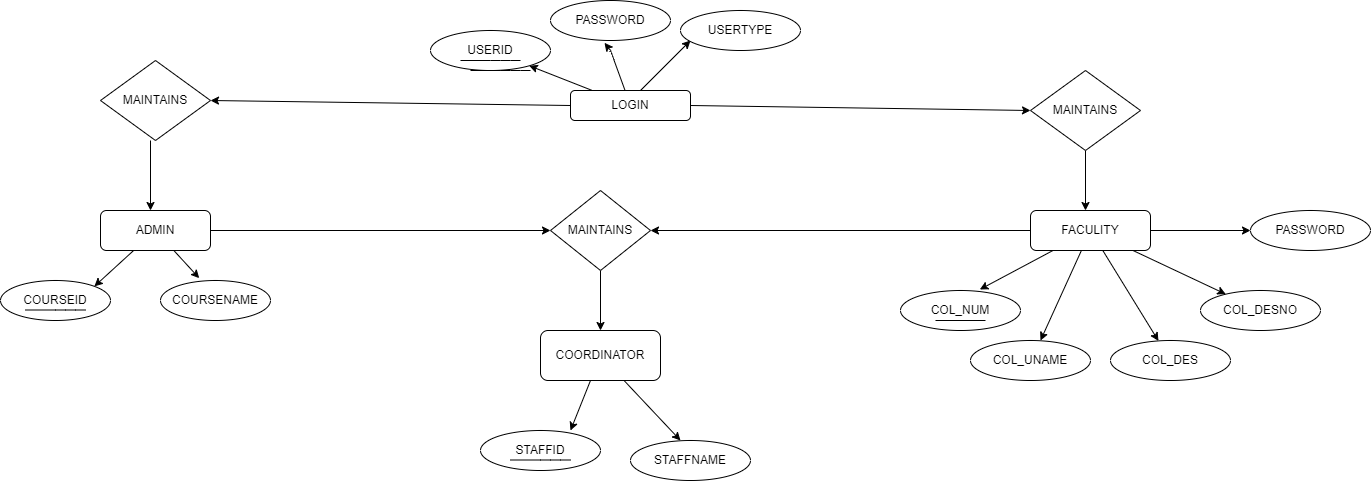

The diagram above was exported from draw.io. Its source (the exported page's mxGraphModel, read from the mxfile embedded in the PNG):
<mxGraphModel dx="1557" dy="1566" grid="1" gridSize="10" guides="1" tooltips="1" connect="1" arrows="1" fold="1" page="1" pageScale="1" pageWidth="850" pageHeight="1100" math="0" shadow="0">
  <root>
    <mxCell id="0" />
    <mxCell id="1" parent="0" />
    <mxCell id="5" style="edgeStyle=none;html=1;entryX=0.45;entryY=1.058;entryDx=0;entryDy=0;entryPerimeter=0;" edge="1" parent="1" source="3" target="11">
      <mxGeometry relative="1" as="geometry">
        <mxPoint x="260" y="-10" as="targetPoint" />
        <Array as="points">
          <mxPoint x="260" />
        </Array>
      </mxGeometry>
    </mxCell>
    <mxCell id="6" style="edgeStyle=none;html=1;" edge="1" parent="1" source="3" target="7">
      <mxGeometry relative="1" as="geometry">
        <mxPoint x="180" y="10" as="targetPoint" />
      </mxGeometry>
    </mxCell>
    <mxCell id="3" value="LOGIN" style="rounded=1;whiteSpace=wrap;html=1;" vertex="1" parent="1">
      <mxGeometry x="220" y="40" width="120" height="30" as="geometry" />
    </mxCell>
    <mxCell id="4" value="" style="endArrow=classic;html=1;" edge="1" parent="1">
      <mxGeometry width="50" height="50" relative="1" as="geometry">
        <mxPoint x="290" y="40" as="sourcePoint" />
        <mxPoint x="340" y="-10" as="targetPoint" />
      </mxGeometry>
    </mxCell>
    <mxCell id="7" value="USERID" style="ellipse;whiteSpace=wrap;html=1;" vertex="1" parent="1">
      <mxGeometry x="80" y="-20" width="120" height="40" as="geometry" />
    </mxCell>
    <mxCell id="10" value="" style="endArrow=none;html=1;" edge="1" parent="1">
      <mxGeometry width="50" height="50" relative="1" as="geometry">
        <mxPoint x="110" y="10" as="sourcePoint" />
        <mxPoint x="170" y="10" as="targetPoint" />
        <Array as="points">
          <mxPoint x="150" y="10" />
        </Array>
      </mxGeometry>
    </mxCell>
    <mxCell id="11" value="PASSWORD" style="ellipse;whiteSpace=wrap;html=1;" vertex="1" parent="1">
      <mxGeometry x="200" y="-50" width="120" height="40" as="geometry" />
    </mxCell>
    <mxCell id="12" value="USERTYPE" style="ellipse;whiteSpace=wrap;html=1;" vertex="1" parent="1">
      <mxGeometry x="330" y="-40" width="120" height="40" as="geometry" />
    </mxCell>
    <mxCell id="17" value="" style="endArrow=classic;html=1;startArrow=none;" edge="1" parent="1" source="14">
      <mxGeometry width="50" height="50" relative="1" as="geometry">
        <mxPoint x="734.5" y="20" as="sourcePoint" />
        <mxPoint x="735" y="160" as="targetPoint" />
      </mxGeometry>
    </mxCell>
    <mxCell id="18" value="MAINTAINS" style="rhombus;whiteSpace=wrap;html=1;" vertex="1" parent="1">
      <mxGeometry x="-250" y="10" width="110" height="80" as="geometry" />
    </mxCell>
    <mxCell id="20" value="" style="endArrow=classic;html=1;exitX=0;exitY=0.5;exitDx=0;exitDy=0;" edge="1" parent="1" source="3">
      <mxGeometry width="50" height="50" relative="1" as="geometry">
        <mxPoint x="10" y="110" as="sourcePoint" />
        <mxPoint x="-140" y="50" as="targetPoint" />
      </mxGeometry>
    </mxCell>
    <mxCell id="21" value="" style="endArrow=none;html=1;" edge="1" parent="1" target="14">
      <mxGeometry width="50" height="50" relative="1" as="geometry">
        <mxPoint x="734.5" y="20" as="sourcePoint" />
        <mxPoint x="735" y="160" as="targetPoint" />
      </mxGeometry>
    </mxCell>
    <mxCell id="14" value="MAINTAINS" style="rhombus;whiteSpace=wrap;html=1;" vertex="1" parent="1">
      <mxGeometry x="680" y="20" width="110" height="80" as="geometry" />
    </mxCell>
    <mxCell id="22" value="" style="endArrow=classic;html=1;exitX=1;exitY=0.5;exitDx=0;exitDy=0;entryX=0;entryY=0.5;entryDx=0;entryDy=0;" edge="1" parent="1" source="3" target="14">
      <mxGeometry width="50" height="50" relative="1" as="geometry">
        <mxPoint x="670" y="57.5" as="sourcePoint" />
        <mxPoint x="630" y="10" as="targetPoint" />
      </mxGeometry>
    </mxCell>
    <mxCell id="24" value="" style="endArrow=classic;html=1;" edge="1" parent="1">
      <mxGeometry width="50" height="50" relative="1" as="geometry">
        <mxPoint x="-200" y="90" as="sourcePoint" />
        <mxPoint x="-200" y="160" as="targetPoint" />
      </mxGeometry>
    </mxCell>
    <mxCell id="27" style="edgeStyle=none;html=1;entryX=0.661;entryY=-0.025;entryDx=0;entryDy=0;entryPerimeter=0;" edge="1" parent="1" source="25" target="26">
      <mxGeometry relative="1" as="geometry" />
    </mxCell>
    <mxCell id="28" style="edgeStyle=none;html=1;" edge="1" parent="1" source="25">
      <mxGeometry relative="1" as="geometry">
        <mxPoint x="690" y="290" as="targetPoint" />
      </mxGeometry>
    </mxCell>
    <mxCell id="31" style="edgeStyle=none;html=1;" edge="1" parent="1" source="25" target="30">
      <mxGeometry relative="1" as="geometry" />
    </mxCell>
    <mxCell id="33" style="edgeStyle=none;html=1;" edge="1" parent="1" source="25" target="32">
      <mxGeometry relative="1" as="geometry" />
    </mxCell>
    <mxCell id="35" style="edgeStyle=none;html=1;" edge="1" parent="1" source="25" target="34">
      <mxGeometry relative="1" as="geometry" />
    </mxCell>
    <mxCell id="55" style="edgeStyle=none;html=1;entryX=1;entryY=0.5;entryDx=0;entryDy=0;" edge="1" parent="1" source="25" target="42">
      <mxGeometry relative="1" as="geometry" />
    </mxCell>
    <mxCell id="25" value="FACULITY" style="rounded=1;whiteSpace=wrap;html=1;" vertex="1" parent="1">
      <mxGeometry x="680" y="160" width="120" height="40" as="geometry" />
    </mxCell>
    <mxCell id="26" value="COL_NUM" style="ellipse;whiteSpace=wrap;html=1;" vertex="1" parent="1">
      <mxGeometry x="550" y="240" width="120" height="40" as="geometry" />
    </mxCell>
    <mxCell id="29" value="COL_UNAME" style="ellipse;whiteSpace=wrap;html=1;" vertex="1" parent="1">
      <mxGeometry x="620" y="290" width="120" height="40" as="geometry" />
    </mxCell>
    <mxCell id="30" value="COL_DES" style="ellipse;whiteSpace=wrap;html=1;" vertex="1" parent="1">
      <mxGeometry x="760" y="290" width="120" height="40" as="geometry" />
    </mxCell>
    <mxCell id="32" value="COL_DESNO" style="ellipse;whiteSpace=wrap;html=1;" vertex="1" parent="1">
      <mxGeometry x="850" y="240" width="120" height="40" as="geometry" />
    </mxCell>
    <mxCell id="34" value="PASSWORD" style="ellipse;whiteSpace=wrap;html=1;" vertex="1" parent="1">
      <mxGeometry x="900" y="160" width="120" height="40" as="geometry" />
    </mxCell>
    <mxCell id="40" style="edgeStyle=none;html=1;entryX=1;entryY=0;entryDx=0;entryDy=0;" edge="1" parent="1" source="36" target="38">
      <mxGeometry relative="1" as="geometry" />
    </mxCell>
    <mxCell id="41" style="edgeStyle=none;html=1;entryX=0.352;entryY=-0.058;entryDx=0;entryDy=0;entryPerimeter=0;" edge="1" parent="1" source="36" target="39">
      <mxGeometry relative="1" as="geometry" />
    </mxCell>
    <mxCell id="43" style="edgeStyle=none;html=1;" edge="1" parent="1" source="36" target="42">
      <mxGeometry relative="1" as="geometry" />
    </mxCell>
    <mxCell id="36" value="ADMIN" style="rounded=1;whiteSpace=wrap;html=1;" vertex="1" parent="1">
      <mxGeometry x="-250" y="160" width="110" height="40" as="geometry" />
    </mxCell>
    <mxCell id="37" value="" style="endArrow=none;html=1;" edge="1" parent="1">
      <mxGeometry width="50" height="50" relative="1" as="geometry">
        <mxPoint x="585" y="270" as="sourcePoint" />
        <mxPoint x="635" y="270" as="targetPoint" />
        <Array as="points">
          <mxPoint x="635" y="270" />
        </Array>
      </mxGeometry>
    </mxCell>
    <mxCell id="38" value="COURSEID" style="ellipse;whiteSpace=wrap;html=1;" vertex="1" parent="1">
      <mxGeometry x="-350" y="230" width="110" height="40" as="geometry" />
    </mxCell>
    <mxCell id="39" value="COURSENAME" style="ellipse;whiteSpace=wrap;html=1;" vertex="1" parent="1">
      <mxGeometry x="-190" y="230" width="110" height="40" as="geometry" />
    </mxCell>
    <mxCell id="44" style="edgeStyle=none;html=1;" edge="1" parent="1" source="42">
      <mxGeometry relative="1" as="geometry">
        <mxPoint x="250" y="280" as="targetPoint" />
      </mxGeometry>
    </mxCell>
    <mxCell id="42" value="MAINTAINS" style="rhombus;whiteSpace=wrap;html=1;" vertex="1" parent="1">
      <mxGeometry x="200" y="140" width="100" height="80" as="geometry" />
    </mxCell>
    <mxCell id="48" style="edgeStyle=none;html=1;" edge="1" parent="1" source="47">
      <mxGeometry relative="1" as="geometry">
        <mxPoint x="220" y="380" as="targetPoint" />
      </mxGeometry>
    </mxCell>
    <mxCell id="50" style="edgeStyle=none;html=1;" edge="1" parent="1" source="47">
      <mxGeometry relative="1" as="geometry">
        <mxPoint x="330" y="390" as="targetPoint" />
      </mxGeometry>
    </mxCell>
    <mxCell id="47" value="COORDINATOR" style="rounded=1;whiteSpace=wrap;html=1;" vertex="1" parent="1">
      <mxGeometry x="190" y="280" width="120" height="50" as="geometry" />
    </mxCell>
    <mxCell id="49" value="STAFFID" style="ellipse;whiteSpace=wrap;html=1;" vertex="1" parent="1">
      <mxGeometry x="130" y="380" width="120" height="40" as="geometry" />
    </mxCell>
    <mxCell id="51" value="STAFFNAME" style="ellipse;whiteSpace=wrap;html=1;" vertex="1" parent="1">
      <mxGeometry x="280" y="390" width="120" height="40" as="geometry" />
    </mxCell>
    <mxCell id="52" value="" style="endArrow=none;html=1;" edge="1" parent="1">
      <mxGeometry width="50" height="50" relative="1" as="geometry">
        <mxPoint x="-325" y="259.5" as="sourcePoint" />
        <mxPoint x="-265" y="259.5" as="targetPoint" />
        <Array as="points">
          <mxPoint x="-285" y="259.5" />
        </Array>
      </mxGeometry>
    </mxCell>
    <mxCell id="53" value="" style="endArrow=none;html=1;" edge="1" parent="1">
      <mxGeometry width="50" height="50" relative="1" as="geometry">
        <mxPoint x="120" y="20" as="sourcePoint" />
        <mxPoint x="180" y="20" as="targetPoint" />
        <Array as="points">
          <mxPoint x="160" y="20" />
        </Array>
      </mxGeometry>
    </mxCell>
    <mxCell id="54" value="" style="endArrow=none;html=1;" edge="1" parent="1">
      <mxGeometry width="50" height="50" relative="1" as="geometry">
        <mxPoint x="160" y="409.5" as="sourcePoint" />
        <mxPoint x="220" y="409.5" as="targetPoint" />
        <Array as="points">
          <mxPoint x="200" y="409.5" />
        </Array>
      </mxGeometry>
    </mxCell>
  </root>
</mxGraphModel>